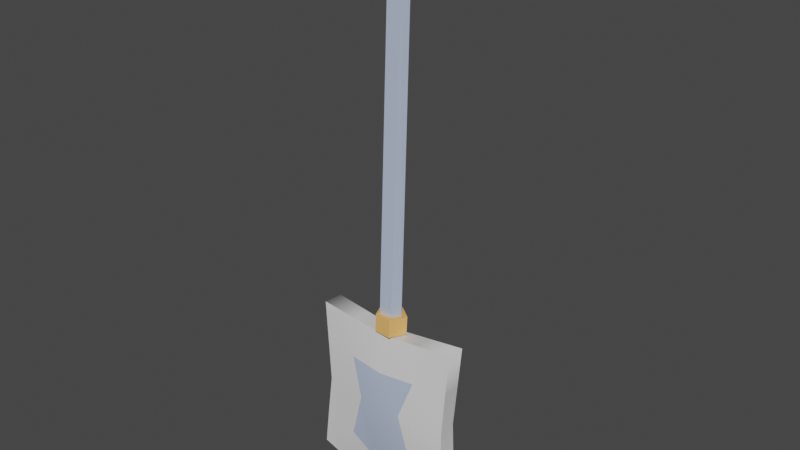 # Source: shovel.blend  (saved by Blender 3.6.13; exported with 4.5.12 LTS)
import bpy
from mathutils import Matrix  # noqa: F401  (used for matrix-valued properties, if any)

bpy.ops.wm.read_factory_settings(use_empty=True)
scene = bpy.context.scene
scene.name = 'Scene'

# ---- collections
col_collection = bpy.data.collections.new('Collection'); scene.collection.children.link(col_collection)

# ---- materials (node trees are filled in below, after node groups)
mat_gold = bpy.data.materials.new('Gold')
mat_gold.use_transparent_shadow = False
mat_white_shade = bpy.data.materials.new('White_Shade')
mat_white_shade.use_transparent_shadow = False
mat_white = bpy.data.materials.new('White')
mat_white.use_transparent_shadow = False

# ---- material node trees
mat_gold.use_nodes = True; mat_gold.node_tree.nodes.clear()
_N = mat_gold.node_tree.nodes; _L = mat_gold.node_tree.links
n0 = _N.new('ShaderNodeBsdfPrincipled'); n0.name = 'Principled BSDF'; n0.location = (10, 300)
n0.distribution = 'GGX'
n0.subsurface_method = 'RANDOM_WALK_SKIN'
n0.inputs[0].default_value = (0.9879, 0.5019, 0.1598, 1.0)
n0.inputs[3].default_value = 1.45
n0.inputs[13].default_value = 0.1909
n0.inputs[27].default_value = (0.0, 0.0, 0.0, 1.0)
n0.inputs[28].default_value = 1.0
n1 = _N.new('ShaderNodeOutputMaterial'); n1.name = 'Material Output'; n1.location = (300, 300)
_L.new(n0.outputs[0], n1.inputs[0])
n1.is_active_output = True
mat_white_shade.use_nodes = True; mat_white_shade.node_tree.nodes.clear()
_N = mat_white_shade.node_tree.nodes; _L = mat_white_shade.node_tree.links
n0 = _N.new('ShaderNodeBsdfPrincipled'); n0.name = 'Principled BSDF'; n0.location = (10, 300)
n0.distribution = 'GGX'
n0.subsurface_method = 'RANDOM_WALK_SKIN'
n0.inputs[0].default_value = (0.4767, 0.5618, 0.7427, 1.0)
n0.inputs[3].default_value = 1.45
n0.inputs[27].default_value = (0.0, 0.0, 0.0, 1.0)
n0.inputs[28].default_value = 1.0
n1 = _N.new('ShaderNodeOutputMaterial'); n1.name = 'Material Output'; n1.location = (300, 300)
_L.new(n0.outputs[0], n1.inputs[0])
n1.is_active_output = True
mat_white.use_nodes = True; mat_white.node_tree.nodes.clear()
_N = mat_white.node_tree.nodes; _L = mat_white.node_tree.links
n0 = _N.new('ShaderNodeBsdfPrincipled'); n0.name = 'Principled BSDF'; n0.location = (10, 300)
n0.distribution = 'GGX'
n0.subsurface_method = 'RANDOM_WALK_SKIN'
n0.inputs[3].default_value = 1.45
n0.inputs[27].default_value = (0.0, 0.0, 0.0, 1.0)
n0.inputs[28].default_value = 1.0
n1 = _N.new('ShaderNodeOutputMaterial'); n1.name = 'Material Output'; n1.location = (300, 300)
_L.new(n0.outputs[0], n1.inputs[0])
n1.is_active_output = True

# ---- world
world_world = bpy.data.worlds.new('World'); scene.world = world_world
world_world.use_nodes = True; world_world.node_tree.nodes.clear()
_N = world_world.node_tree.nodes; _L = world_world.node_tree.links
n0 = _N.new('ShaderNodeOutputWorld'); n0.name = 'World Output'; n0.location = (300, 300)
n1 = _N.new('ShaderNodeBackground'); n1.name = 'Background'; n1.location = (10, 300)
n1.inputs[0].default_value = (0.05088, 0.05088, 0.05088, 1.0)
_L.new(n1.outputs[0], n0.inputs[0])
n0.is_active_output = True
world_world.color = (0.05088, 0.05088, 0.05088)
world_world.use_sun_shadow = False
world_world.sun_shadow_jitter_overblur = 0.0

# ---- meshes
me_torus = bpy.data.meshes.new('Torus')
me_torus.from_pydata([(0.493, 0.003761, 0.1342), (0.4842, 0.007317, -0.1071), (0.02125, 0.4468, 0.1202), (0.02126, 0.4501, -0.1735), (0.02204, -0.4287, 0.1358), (0.02205, -0.4254, -0.158), (-0.04913, 0.6765, -0.02723), (-0.205, 0.5877, -0.02912), (0.02165, 0.5313, 0.2103), (-0.1185, 0.4902, 0.2102), (-0.04813, 0.5224, 0.1639), (-0.1185, 0.4956, -0.2651), (0.03557, 0.5823, -0.2631), (-0.04812, 0.5268, -0.2199), (-0.204, -0.5661, -0.008575), (-0.06211, -0.6095, -0.007154), (-0.1177, -0.474, 0.2274), (0.02256, -0.5153, 0.2289), (-0.0472, -0.5053, 0.1822), (0.02241, -0.51, -0.2464), (-0.1177, -0.4687, -0.2479), (-0.0472, -0.501, -0.2016), (0.7345, -0.1003, -0.0004644), (0.7351, 0.1089, 0.001512), (0.6726, -0.134, 0.1762), (0.6732, 0.0785, 0.1782), (0.6675, -0.02468, 0.1458), (0.6729, 0.1077, -0.07547), (0.673, -0.03462, -0.07547), (0.666, 0.03764, -0.07862)], [], [(7, 14, 16, 9), (3, 5, 21, 20, 11, 13), (0, 2, 3, 1), (27, 12, 6, 23), (19, 28, 22, 15), (11, 20, 14, 7), (5, 1, 29, 28, 19, 21), (2, 4, 5, 3), (10, 9, 16, 18, 4, 2), (15, 22, 24, 17), (1, 3, 13, 12, 27, 29), (4, 0, 1, 5), (26, 25, 8, 10, 2, 0), (8, 9, 10), (11, 12, 13), (16, 17, 18), (19, 20, 21), (7, 9, 8, 6), (15, 17, 16, 14), (6, 12, 11, 7), (14, 20, 19, 15), (18, 17, 24, 26, 0, 4), (24, 25, 26), (27, 28, 29), (23, 25, 24, 22), (22, 28, 27, 23), (23, 6, 8, 25)])
_uv = me_torus.uv_layers.new(name='UVMap')
_uv.uv.foreach_set('vector', [0.0265, 0.6, 0.3068, 0.6, 0.3026, 0.8, 0.03075, 0.8, 0.0, 0.2, 0.3333, 0.2, 0.3333, 0.2992, 0.3026, 0.4, 0.03075, 0.4, 0.0, 0.2992, 0.6667, 0.0, 1.0, 0.0, 1.0, 0.2, 0.6667, 0.2, 0.6921, 0.4, 0.9618, 0.4, 0.9681, 0.6, 0.6881, 0.6, 0.3716, 0.4, 0.6413, 0.4, 0.6453, 0.6, 0.3653, 0.6, 0.03075, 0.4, 0.3026, 0.4, 0.3068, 0.6, 0.0265, 0.6, 0.3333, 0.2, 0.6667, 0.2, 0.6667, 0.3295, 0.6413, 0.4, 0.3716, 0.4, 0.3333, 0.2992, 0.0, 0.0, 0.3333, 0.0, 0.3333, 0.2, 0.0, 0.2, 0.0, 0.9008, 0.03075, 0.8, 0.3026, 0.8, 0.3333, 0.9008, 0.3333, 1.0, 0.0, 1.0, 0.3653, 0.6, 0.6453, 0.6, 0.6413, 0.8, 0.3716, 0.8, 0.6667, 0.2, 1.0, 0.2, 1.0, 0.2992, 0.9618, 0.4, 0.6921, 0.4, 0.6667, 0.3295, 0.3333, 0.0, 0.6667, 0.0, 0.6667, 0.2, 0.3333, 0.2, 0.6667, 0.8705, 0.6921, 0.8, 0.9617, 0.8, 1.0, 0.9008, 1.0, 1.0, 0.6667, 1.0, 0.01913, 0.8, 0.03075, 0.8, 0.02325, 0.785, 0.03075, 0.4, 0.0, 0.2946, 0.0, 0.2992, 0.3026, 0.8, 0.3177, 0.8384, 0.3333, 0.9008, 0.3716, 0.4, 0.3515, 0.3624, 0.3333, 0.2992, 0.0265, 0.6, 0.03075, 0.8, 0.0, 0.8, 0.0, 0.6646, 0.3653, 0.6, 0.3716, 0.8, 0.3026, 0.8, 0.3068, 0.6, 0.0, 0.5361, 0.0, 0.4, 0.03075, 0.4, 0.0265, 0.6, 0.3068, 0.6, 0.3026, 0.4, 0.3716, 0.4, 0.3653, 0.6, 0.3333, 0.9008, 0.3716, 0.8, 0.6413, 0.8, 0.6667, 0.8705, 0.6667, 1.0, 0.3333, 1.0, 0.6413, 0.8, 0.6626, 0.8301, 0.6667, 0.8705, 0.6921, 0.4, 0.6706, 0.3693, 0.6667, 0.3295, 0.6881, 0.6, 0.6921, 0.8, 0.6413, 0.8, 0.6453, 0.6, 0.6453, 0.6, 0.6413, 0.4, 0.6921, 0.4, 0.6881, 0.6, 0.6881, 0.6, 0.9681, 0.6, 0.9617, 0.8, 0.6921, 0.8])
me_torus.materials.append(mat_gold)
me_torus.update()
me_cylinder = bpy.data.meshes.new('Cylinder')
me_cylinder.from_pydata([(-0.01439, 0.6355, -7.767), (0.09124, -0.1802, 5.067), (0.8315, 0.02089, -7.767), (0.9219, -0.5878, 5.239), (0.5228, -0.5574, -7.728), (0.7064, -1.053, 5.084), (-0.5228, -0.5574, -7.728), (-0.4691, -1.053, 5.084), (-0.8603, 0.02089, -7.767), (-0.5123, -0.5843, 5.075), (-0.007421, 0.8482, -7.771), (1.228, 0.1497, -7.767), (0.7677, -0.8946, -7.728), (-0.6447, -0.7708, -7.729), (-1.257, 0.1497, -7.767), (-0.007421, 0.8482, -8.538), (1.228, 0.1497, -8.534), (0.7677, -0.8946, -8.495), (-0.6447, -0.7708, -8.496), (-1.257, 0.1497, -8.534), (-0.8603, 0.02089, -8.387), (-0.01439, 0.6355, -8.387), (-1.257, 0.1497, -8.387), (-0.007421, 0.8482, -8.392)], [], [(0, 1, 3, 2), (2, 3, 5, 4), (4, 5, 7, 6), (3, 1, 9, 7, 5), (6, 7, 9, 8), (8, 9, 1, 0), (0, 2, 11, 10), (14, 8, 20, 22), (6, 8, 14, 13), (13, 14, 19, 18), (11, 12, 17, 16), (14, 10, 15, 19), (10, 11, 16, 15), (12, 13, 18, 17), (4, 6, 13, 12), (2, 4, 12, 11), (8, 0, 21, 20), (20, 21, 23, 22), (15, 16, 17, 18, 19), (0, 10, 23, 21), (10, 14, 22, 23), (8, 14, 10, 0)])
me_cylinder.polygons.foreach_set('material_index', [0, 0, 0, 0, 0, 0, 1, 1, 1, 1, 1, 1, 1, 1, 1, 1, 1, 1, 1, 1, 1, 1])
_uv = me_cylinder.uv_layers.new(name='UVMap')
_uv.uv.foreach_set('vector', [1.0, 0.5, 1.0, 1.0, 0.8, 1.0, 0.8, 0.5, 0.8, 0.5, 0.8, 1.0, 0.6, 1.0, 0.6, 0.5, 0.6, 0.5, 0.6, 1.0, 0.4, 1.0, 0.4, 0.5, 0.4783, 0.3242, 0.25, 0.49, 0.02175, 0.3242, 0.1089, 0.05584, 0.3911, 0.05584, 0.4, 0.5, 0.4, 1.0, 0.2, 1.0, 0.2, 0.5, 0.2, 0.5, 0.2, 1.0, 2.98e-08, 1.0, 2.98e-08, 0.5, 1.0, 0.5, 0.8, 0.5, 0.8, 0.5, 1.0, 0.5, 0.2, 0.5, 0.2, 0.5, 0.2, 0.5, 0.2, 0.5, 0.4, 0.5, 0.2, 0.5, 0.2, 0.5, 0.4, 0.5, 0.4, 0.5, 0.2, 0.5, 0.2, 0.5, 0.4, 0.5, 0.8, 0.5, 0.6, 0.5, 0.6, 0.5, 0.8, 0.5, 0.2, 0.5, 2.98e-08, 0.5, 2.98e-08, 0.5, 0.2, 0.5, 1.0, 0.5, 0.8, 0.5, 0.8, 0.5, 1.0, 0.5, 0.6, 0.5, 0.4, 0.5, 0.4, 0.5, 0.6, 0.5, 0.6, 0.5, 0.4, 0.5, 0.4, 0.5, 0.6, 0.5, 0.8, 0.5, 0.6, 0.5, 0.6, 0.5, 0.8, 0.5, 0.2, 0.5, 2.98e-08, 0.5, 2.98e-08, 0.5, 0.2, 0.5, 0.2, 0.5, 2.98e-08, 0.5, 2.98e-08, 0.5, 0.2, 0.5, 2.98e-08, 0.5, 0.8, 0.5, 0.6, 0.5, 0.4, 0.5, 0.2, 0.5, 1.0, 0.5, 1.0, 0.5, 1.0, 0.5, 1.0, 0.5, 2.98e-08, 0.5, 0.2, 0.5, 0.2, 0.5, 2.98e-08, 0.5, 0.0, 0.0, 0.0, 0.0, 0.0, 0.0, 0.0, 0.0])
me_cylinder.materials.append(mat_white_shade)
me_cylinder.materials.append(mat_gold)
me_cylinder.update()
me_plane = bpy.data.meshes.new('Plane')
me_plane.from_pydata([(-1.0, -1.137, -0.006291), (1.0, -1.137, -0.006291), (-1.0, 1.0, 0.0), (1.0, 1.0, 0.0), (0.0, -1.0, 0.0), (4.276e-18, 1.414, 0.2201), (-0.8947, 0.004511, 0.02189), (0.9346, -0.0115, -0.01429), (0.009392, -0.003026, -0.09615), (0.9673, 0.4943, -0.007143), (0.003651, 0.9424, 0.02115), (-0.9473, 0.5023, 0.01094), (-0.9473, -0.5662, 0.007799), (0.9673, -0.5742, -0.01029), (0.005433, -0.4998, -0.08571), (-0.5, 1.278, 0.1133), (-0.5, -1.068, -0.003146), (-0.3081, -0.0003788, -0.05469), (-0.4709, 0.6071, -0.03252), (-0.4709, -0.533, -0.03896), (0.5, -1.068, -0.003146), (0.5, 1.278, 0.1133), (0.2897, -0.005593, -0.07134), (0.4864, 0.6031, -0.04156), (0.4864, -0.537, -0.048)], [], [(23, 9, 3, 21), (18, 10, 5, 15), (19, 14, 8, 17), (24, 13, 7, 22), (17, 8, 10, 18), (22, 7, 9, 23), (20, 1, 13, 24), (16, 4, 14, 19), (0, 16, 19, 12), (6, 17, 18, 11), (12, 19, 17, 6), (11, 18, 15, 2), (4, 20, 24, 14), (8, 22, 23, 10), (14, 24, 22, 8), (10, 23, 21, 5)])
me_plane.polygons.foreach_set('use_smooth', [True] * 16)
me_plane.polygons.foreach_set('material_index', [0, 0, 1, 0, 1, 0, 0, 0, 0, 0, 0, 0, 0, 1, 1, 0])
_k = set([(0, 12), (0, 16), (1, 13), (1, 20), (2, 11), (2, 15), (3, 9), (3, 21), (4, 16), (4, 20), (5, 15), (5, 21), (6, 11), (6, 12), (7, 9), (7, 13)])
me_plane.attributes.new('sharp_edge', 'BOOLEAN', 'EDGE').data.foreach_set('value', [ (min(e.vertices), max(e.vertices)) in _k for e in me_plane.edges])
_uv = me_plane.uv_layers.new(name='UVMap')
_uv.uv.foreach_set('vector', [0.75, 0.75, 1.0, 0.75, 1.0, 1.0, 0.75, 1.0, 0.25, 0.75, 0.5, 0.832, 0.5, 1.0, 0.25, 1.0, 0.25, 0.25, 0.5, 0.25, 0.5, 0.5, 0.3244, 0.5, 0.75, 0.25, 1.0, 0.25, 1.0, 0.5, 0.6515, 0.5, 0.3244, 0.5, 0.5, 0.5, 0.5, 0.832, 0.25, 0.75, 0.6515, 0.5, 1.0, 0.5, 1.0, 0.75, 0.75, 0.75, 0.75, 0.0, 1.0, 0.0, 1.0, 0.25, 0.75, 0.25, 0.25, 0.0, 0.5, 0.0, 0.5, 0.25, 0.25, 0.25, 0.0, 0.0, 0.25, 0.0, 0.25, 0.25, 0.0, 0.25, 0.0, 0.5, 0.3244, 0.5, 0.25, 0.75, 0.0, 0.75, 0.0, 0.25, 0.25, 0.25, 0.3244, 0.5, 0.0, 0.5, 0.0, 0.75, 0.25, 0.75, 0.25, 1.0, 0.0, 1.0, 0.5, 0.0, 0.75, 0.0, 0.75, 0.25, 0.5, 0.25, 0.5, 0.5, 0.6515, 0.5, 0.75, 0.75, 0.5, 0.832, 0.5, 0.25, 0.75, 0.25, 0.6515, 0.5, 0.5, 0.5, 0.5, 0.832, 0.75, 0.75, 0.75, 1.0, 0.5, 1.0])
me_plane.materials.append(mat_white)
me_plane.materials.append(mat_white_shade)
me_plane.update()

# ---- objects
ob_torus = bpy.data.objects.new('Torus', me_torus)
ob_cylinder = bpy.data.objects.new('Cylinder', me_cylinder)
ob_plane = bpy.data.objects.new('Plane', me_plane)

# ---- transforms, parenting, visibility, modifiers, constraints
ob_torus.location = (-0.004041, 0.1861, 0.9277)
ob_torus.rotation_euler = (3.042, 1.452, 1.499)
ob_torus.scale = (0.2328, 0.2328, 0.2328)
ob_cylinder.location = (-0.007586, 0.1889, 0.449)
ob_cylinder.rotation_euler = (-0.08762, -0.01492, 0.01977)
ob_cylinder.scale = (0.03381, 0.0479, 0.06243)
_m = ob_cylinder.modifiers.new('Boolean', 'BOOLEAN')
_m.object = ob_torus
ob_plane.location = (0.004205, 0.1581, -0.2899)
ob_plane.rotation_euler = (-1.617, 1.02e-17, -2.343e-19)
ob_plane.scale = (0.1971, 0.1971, 0.1971)
_m = ob_plane.modifiers.new('Solidify', 'SOLIDIFY')
_m.thickness = 0.27

# ---- collection membership
col_collection.objects.link(ob_torus)
col_collection.objects.link(ob_cylinder)
col_collection.objects.link(ob_plane)

# ---- scene / render settings (as saved in the file)
scene.frame_start = 1; scene.frame_end = 250; scene.frame_set(53)
scene.render.engine = 'BLENDER_EEVEE_NEXT'
scene.cycles.sampling_pattern = 'TABULATED_SOBOL'
scene.view_settings.view_transform = 'Filmic'
bpy.context.view_layer.update()

# ---- added for rendering (the .blend has no active camera and no usable light): camera, sun
cam_auto = bpy.data.cameras.new('AutoCamera')
cam_auto.lens = 50.0
cam_auto.sensor_width = 36.0
cam_auto.clip_end = 1000.0
ob_auto_camera = bpy.data.objects.new('AutoCamera', cam_auto)
scene.collection.objects.link(ob_auto_camera)
ob_auto_camera.location = (1.51376, -1.63971, 1.40706)
ob_auto_camera.rotation_euler = (1.09748, -7.21219e-08, 0.694738)
scene.camera = ob_auto_camera
light_auto_sun = bpy.data.lights.new('AutoSun', 'SUN')
light_auto_sun.energy = 3.0
light_auto_sun.angle = 0.0523599
ob_auto_sun = bpy.data.objects.new('AutoSun', light_auto_sun)
scene.collection.objects.link(ob_auto_sun)
ob_auto_sun.rotation_euler = (0.872665, 0.174533, 0.523599)
bpy.context.view_layer.update()
